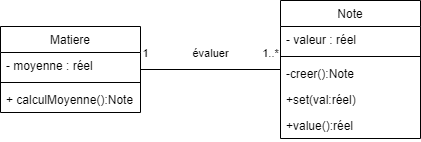

The diagram above was exported from draw.io. Its source (the exported page's mxGraphModel, read from the mxfile embedded in the PNG):
<mxGraphModel dx="593" dy="370" grid="1" gridSize="10" guides="1" tooltips="1" connect="1" arrows="1" fold="1" page="1" pageScale="1" pageWidth="827" pageHeight="1169" math="0" shadow="0">
  <root>
    <mxCell id="3GbQtJcd7PB2CAUbdkRQ-0" />
    <mxCell id="3GbQtJcd7PB2CAUbdkRQ-1" parent="3GbQtJcd7PB2CAUbdkRQ-0" />
    <mxCell id="3GbQtJcd7PB2CAUbdkRQ-7" style="edgeStyle=orthogonalEdgeStyle;rounded=0;orthogonalLoop=1;jettySize=auto;html=1;endArrow=none;endFill=0;" edge="1" parent="3GbQtJcd7PB2CAUbdkRQ-1" source="3GbQtJcd7PB2CAUbdkRQ-2" target="3GbQtJcd7PB2CAUbdkRQ-6">
      <mxGeometry relative="1" as="geometry" />
    </mxCell>
    <mxCell id="3GbQtJcd7PB2CAUbdkRQ-8" value="évaluer" style="edgeLabel;html=1;align=center;verticalAlign=middle;resizable=0;points=[];" vertex="1" connectable="0" parent="3GbQtJcd7PB2CAUbdkRQ-7">
      <mxGeometry x="-0.2531" y="-1" relative="1" as="geometry">
        <mxPoint x="17.62" y="-17" as="offset" />
      </mxGeometry>
    </mxCell>
    <mxCell id="3GbQtJcd7PB2CAUbdkRQ-9" value="1" style="edgeLabel;html=1;align=center;verticalAlign=middle;resizable=0;points=[];" vertex="1" connectable="0" parent="3GbQtJcd7PB2CAUbdkRQ-7">
      <mxGeometry x="-0.9265" y="1" relative="1" as="geometry">
        <mxPoint y="-15" as="offset" />
      </mxGeometry>
    </mxCell>
    <mxCell id="3GbQtJcd7PB2CAUbdkRQ-10" value="1..*" style="edgeLabel;html=1;align=center;verticalAlign=middle;resizable=0;points=[];" vertex="1" connectable="0" parent="3GbQtJcd7PB2CAUbdkRQ-7">
      <mxGeometry x="0.7061" relative="1" as="geometry">
        <mxPoint x="10.48" y="-16" as="offset" />
      </mxGeometry>
    </mxCell>
    <mxCell id="3GbQtJcd7PB2CAUbdkRQ-2" value="Matiere" style="swimlane;fontStyle=0;childLayout=stackLayout;horizontal=1;startSize=26;fillColor=none;horizontalStack=0;resizeParent=1;resizeParentMax=0;resizeLast=0;collapsible=1;marginBottom=0;" vertex="1" parent="3GbQtJcd7PB2CAUbdkRQ-1">
      <mxGeometry x="240" y="252" width="140" height="86" as="geometry" />
    </mxCell>
    <mxCell id="1cO1wbeX2EhU5HeOxFSR-0" value="- moyenne : réel" style="text;strokeColor=none;fillColor=none;align=left;verticalAlign=top;spacingLeft=4;spacingRight=4;overflow=hidden;rotatable=0;points=[[0,0.5],[1,0.5]];portConstraint=eastwest;" vertex="1" parent="3GbQtJcd7PB2CAUbdkRQ-2">
      <mxGeometry y="26" width="140" height="26" as="geometry" />
    </mxCell>
    <mxCell id="ODCYSH1nEpGyzmz60G6v-0" value="" style="line;strokeWidth=1;fillColor=none;align=left;verticalAlign=middle;spacingTop=-1;spacingLeft=3;spacingRight=3;rotatable=0;labelPosition=right;points=[];portConstraint=eastwest;" vertex="1" parent="3GbQtJcd7PB2CAUbdkRQ-2">
      <mxGeometry y="52" width="140" height="8" as="geometry" />
    </mxCell>
    <mxCell id="ODCYSH1nEpGyzmz60G6v-1" value="+ calculMoyenne():Note" style="text;strokeColor=none;fillColor=none;align=left;verticalAlign=top;spacingLeft=4;spacingRight=4;overflow=hidden;rotatable=0;points=[[0,0.5],[1,0.5]];portConstraint=eastwest;" vertex="1" parent="3GbQtJcd7PB2CAUbdkRQ-2">
      <mxGeometry y="60" width="140" height="26" as="geometry" />
    </mxCell>
    <mxCell id="3GbQtJcd7PB2CAUbdkRQ-6" value="Note" style="swimlane;fontStyle=0;childLayout=stackLayout;horizontal=1;startSize=26;fillColor=none;horizontalStack=0;resizeParent=1;resizeParentMax=0;resizeLast=0;collapsible=1;marginBottom=0;" vertex="1" parent="3GbQtJcd7PB2CAUbdkRQ-1">
      <mxGeometry x="520" y="226" width="140" height="138" as="geometry" />
    </mxCell>
    <mxCell id="0WVwuz2p7eB23D1HiIC4-2" value="- valeur : réel" style="text;strokeColor=none;fillColor=none;align=left;verticalAlign=top;spacingLeft=4;spacingRight=4;overflow=hidden;rotatable=0;points=[[0,0.5],[1,0.5]];portConstraint=eastwest;" vertex="1" parent="3GbQtJcd7PB2CAUbdkRQ-6">
      <mxGeometry y="26" width="140" height="26" as="geometry" />
    </mxCell>
    <mxCell id="0ocvjx_KRHIarjuuhsbo-0" value="" style="line;strokeWidth=1;fillColor=none;align=left;verticalAlign=middle;spacingTop=-1;spacingLeft=3;spacingRight=3;rotatable=0;labelPosition=right;points=[];portConstraint=eastwest;" vertex="1" parent="3GbQtJcd7PB2CAUbdkRQ-6">
      <mxGeometry y="52" width="140" height="8" as="geometry" />
    </mxCell>
    <mxCell id="0ocvjx_KRHIarjuuhsbo-1" value="-creer():Note" style="text;strokeColor=none;fillColor=none;align=left;verticalAlign=top;spacingLeft=4;spacingRight=4;overflow=hidden;rotatable=0;points=[[0,0.5],[1,0.5]];portConstraint=eastwest;" vertex="1" parent="3GbQtJcd7PB2CAUbdkRQ-6">
      <mxGeometry y="60" width="140" height="26" as="geometry" />
    </mxCell>
    <mxCell id="0WVwuz2p7eB23D1HiIC4-0" value="+set(val:réel)" style="text;strokeColor=none;fillColor=none;align=left;verticalAlign=top;spacingLeft=4;spacingRight=4;overflow=hidden;rotatable=0;points=[[0,0.5],[1,0.5]];portConstraint=eastwest;" vertex="1" parent="3GbQtJcd7PB2CAUbdkRQ-6">
      <mxGeometry y="86" width="140" height="26" as="geometry" />
    </mxCell>
    <mxCell id="0WVwuz2p7eB23D1HiIC4-1" value="+value():réel" style="text;strokeColor=none;fillColor=none;align=left;verticalAlign=top;spacingLeft=4;spacingRight=4;overflow=hidden;rotatable=0;points=[[0,0.5],[1,0.5]];portConstraint=eastwest;" vertex="1" parent="3GbQtJcd7PB2CAUbdkRQ-6">
      <mxGeometry y="112" width="140" height="26" as="geometry" />
    </mxCell>
  </root>
</mxGraphModel>